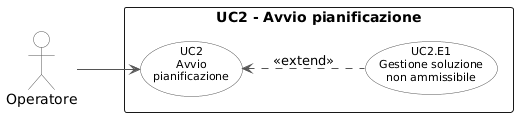

The diagram above was rendered by PlantUML. Its source (embedded in the PNG):
@startuml
left to right direction
skinparam backgroundColor white
skinparam usecase {
    BackgroundColor White
    BorderColor #555555
    ArrowColor #555555
    FontSize 11
}
skinparam actor {
    BackgroundColor White
    BorderColor #555555
}

actor "Operatore" as op

rectangle "UC2 - Avvio pianificazione" {
    (UC2.E1\nGestione soluzione\nnon ammissibile) as UC2E1
    (UC2\nAvvio\npianificazione) as UC2
}

' Freccia invertita per posizionare UC2 a sinistra e UC2E1 a destra
UC2 <.. UC2E1 : <<extend>>

op --> UC2
@enduml